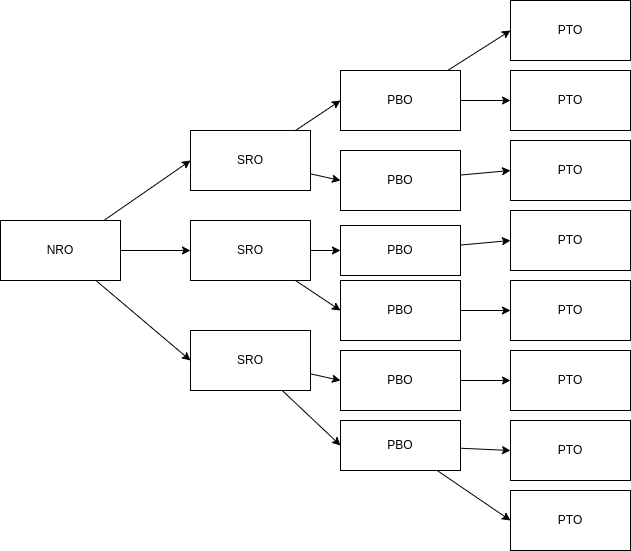

The diagram above was exported from draw.io. Its source (the exported page's mxGraphModel, read from the mxfile embedded in the PNG):
<mxGraphModel dx="517" dy="1561" grid="1" gridSize="10" guides="1" tooltips="1" connect="1" arrows="1" fold="1" page="1" pageScale="1" pageWidth="850" pageHeight="1100" math="0" shadow="0">
  <root>
    <mxCell id="0" />
    <mxCell id="1" parent="0" />
    <mxCell id="7" style="edgeStyle=none;html=1;" edge="1" parent="1" source="3" target="5">
      <mxGeometry relative="1" as="geometry" />
    </mxCell>
    <mxCell id="8" style="edgeStyle=none;html=1;entryX=0;entryY=0.5;entryDx=0;entryDy=0;" edge="1" parent="1" source="3" target="6">
      <mxGeometry relative="1" as="geometry" />
    </mxCell>
    <mxCell id="9" style="edgeStyle=none;html=1;entryX=0;entryY=0.5;entryDx=0;entryDy=0;" edge="1" parent="1" source="3" target="4">
      <mxGeometry relative="1" as="geometry" />
    </mxCell>
    <mxCell id="3" value="NRO" style="rounded=0;whiteSpace=wrap;html=1;" vertex="1" parent="1">
      <mxGeometry y="140" width="120" height="60" as="geometry" />
    </mxCell>
    <mxCell id="20" style="edgeStyle=none;html=1;entryX=0;entryY=0.5;entryDx=0;entryDy=0;" edge="1" parent="1" source="4" target="11">
      <mxGeometry relative="1" as="geometry" />
    </mxCell>
    <mxCell id="21" style="edgeStyle=none;html=1;entryX=0;entryY=0.5;entryDx=0;entryDy=0;" edge="1" parent="1" source="4" target="10">
      <mxGeometry relative="1" as="geometry" />
    </mxCell>
    <mxCell id="4" value="SRO" style="rounded=0;whiteSpace=wrap;html=1;" vertex="1" parent="1">
      <mxGeometry x="190" y="50" width="120" height="60" as="geometry" />
    </mxCell>
    <mxCell id="18" style="edgeStyle=none;html=1;" edge="1" parent="1" source="5" target="12">
      <mxGeometry relative="1" as="geometry" />
    </mxCell>
    <mxCell id="19" style="edgeStyle=none;html=1;entryX=0;entryY=0.5;entryDx=0;entryDy=0;" edge="1" parent="1" source="5" target="13">
      <mxGeometry relative="1" as="geometry" />
    </mxCell>
    <mxCell id="5" value="SRO" style="rounded=0;whiteSpace=wrap;html=1;" vertex="1" parent="1">
      <mxGeometry x="190" y="140" width="120" height="60" as="geometry" />
    </mxCell>
    <mxCell id="16" style="edgeStyle=none;html=1;entryX=0;entryY=0.5;entryDx=0;entryDy=0;" edge="1" parent="1" source="6" target="14">
      <mxGeometry relative="1" as="geometry" />
    </mxCell>
    <mxCell id="17" style="edgeStyle=none;html=1;entryX=0;entryY=0.5;entryDx=0;entryDy=0;" edge="1" parent="1" source="6" target="15">
      <mxGeometry relative="1" as="geometry" />
    </mxCell>
    <mxCell id="6" value="SRO" style="rounded=0;whiteSpace=wrap;html=1;" vertex="1" parent="1">
      <mxGeometry x="190" y="250" width="120" height="60" as="geometry" />
    </mxCell>
    <mxCell id="30" style="edgeStyle=none;html=1;entryX=0;entryY=0.5;entryDx=0;entryDy=0;" edge="1" parent="1" source="10" target="22">
      <mxGeometry relative="1" as="geometry" />
    </mxCell>
    <mxCell id="31" style="edgeStyle=none;html=1;" edge="1" parent="1" source="10" target="24">
      <mxGeometry relative="1" as="geometry" />
    </mxCell>
    <mxCell id="10" value="PBO" style="rounded=0;whiteSpace=wrap;html=1;" vertex="1" parent="1">
      <mxGeometry x="340" y="-10" width="120" height="60" as="geometry" />
    </mxCell>
    <mxCell id="32" style="edgeStyle=none;html=1;entryX=0;entryY=0.5;entryDx=0;entryDy=0;" edge="1" parent="1" source="11" target="25">
      <mxGeometry relative="1" as="geometry">
        <mxPoint x="490" y="100" as="targetPoint" />
      </mxGeometry>
    </mxCell>
    <mxCell id="11" value="PBO" style="rounded=0;whiteSpace=wrap;html=1;" vertex="1" parent="1">
      <mxGeometry x="340" y="70" width="120" height="60" as="geometry" />
    </mxCell>
    <mxCell id="33" style="edgeStyle=none;html=1;entryX=0;entryY=0.5;entryDx=0;entryDy=0;" edge="1" parent="1" source="12" target="26">
      <mxGeometry relative="1" as="geometry" />
    </mxCell>
    <mxCell id="12" value="PBO" style="rounded=0;whiteSpace=wrap;html=1;" vertex="1" parent="1">
      <mxGeometry x="340" y="145" width="120" height="50" as="geometry" />
    </mxCell>
    <mxCell id="34" style="edgeStyle=none;html=1;entryX=0;entryY=0.5;entryDx=0;entryDy=0;" edge="1" parent="1" source="13" target="27">
      <mxGeometry relative="1" as="geometry" />
    </mxCell>
    <mxCell id="13" value="PBO" style="rounded=0;whiteSpace=wrap;html=1;" vertex="1" parent="1">
      <mxGeometry x="340" y="200" width="120" height="60" as="geometry" />
    </mxCell>
    <mxCell id="35" style="edgeStyle=none;html=1;entryX=0;entryY=0.5;entryDx=0;entryDy=0;" edge="1" parent="1" source="14" target="28">
      <mxGeometry relative="1" as="geometry" />
    </mxCell>
    <mxCell id="14" value="PBO" style="rounded=0;whiteSpace=wrap;html=1;" vertex="1" parent="1">
      <mxGeometry x="340" y="270" width="120" height="60" as="geometry" />
    </mxCell>
    <mxCell id="36" style="edgeStyle=none;html=1;entryX=0;entryY=0.5;entryDx=0;entryDy=0;" edge="1" parent="1" source="15" target="29">
      <mxGeometry relative="1" as="geometry" />
    </mxCell>
    <mxCell id="39" style="edgeStyle=none;html=1;entryX=0;entryY=0.5;entryDx=0;entryDy=0;" edge="1" parent="1" source="15" target="38">
      <mxGeometry relative="1" as="geometry" />
    </mxCell>
    <mxCell id="15" value="PBO" style="rounded=0;whiteSpace=wrap;html=1;" vertex="1" parent="1">
      <mxGeometry x="340" y="340" width="120" height="50" as="geometry" />
    </mxCell>
    <mxCell id="22" value="PTO" style="rounded=0;whiteSpace=wrap;html=1;" vertex="1" parent="1">
      <mxGeometry x="510" y="-80" width="120" height="60" as="geometry" />
    </mxCell>
    <mxCell id="24" value="PTO" style="rounded=0;whiteSpace=wrap;html=1;" vertex="1" parent="1">
      <mxGeometry x="510" y="-10" width="120" height="60" as="geometry" />
    </mxCell>
    <mxCell id="25" value="PTO" style="rounded=0;whiteSpace=wrap;html=1;" vertex="1" parent="1">
      <mxGeometry x="510" y="60" width="120" height="60" as="geometry" />
    </mxCell>
    <mxCell id="26" value="PTO" style="rounded=0;whiteSpace=wrap;html=1;" vertex="1" parent="1">
      <mxGeometry x="510" y="130" width="120" height="60" as="geometry" />
    </mxCell>
    <mxCell id="27" value="PTO" style="rounded=0;whiteSpace=wrap;html=1;" vertex="1" parent="1">
      <mxGeometry x="510" y="200" width="120" height="60" as="geometry" />
    </mxCell>
    <mxCell id="28" value="PTO" style="rounded=0;whiteSpace=wrap;html=1;" vertex="1" parent="1">
      <mxGeometry x="510" y="270" width="120" height="60" as="geometry" />
    </mxCell>
    <mxCell id="29" value="PTO" style="rounded=0;whiteSpace=wrap;html=1;" vertex="1" parent="1">
      <mxGeometry x="510" y="340" width="120" height="60" as="geometry" />
    </mxCell>
    <mxCell id="38" value="PTO" style="rounded=0;whiteSpace=wrap;html=1;" vertex="1" parent="1">
      <mxGeometry x="510" y="410" width="120" height="60" as="geometry" />
    </mxCell>
  </root>
</mxGraphModel>